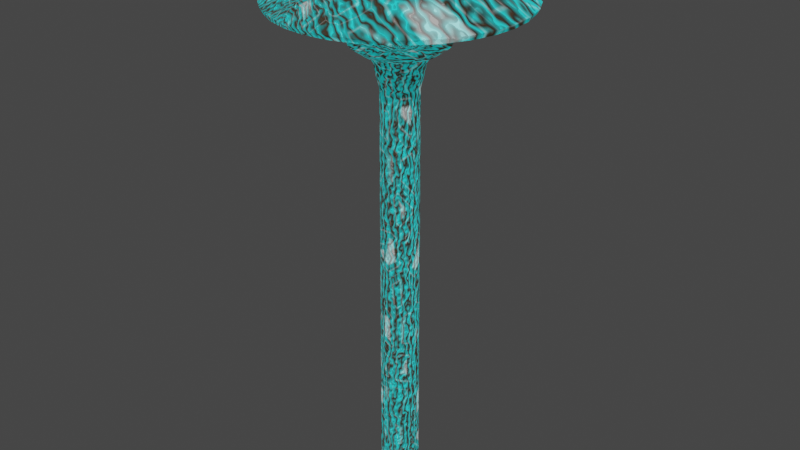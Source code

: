 # Source: MushroomLamp.blend  (saved by Blender 3.2.14; exported with 4.5.12 LTS)
import bpy
from mathutils import Matrix  # noqa: F401  (used for matrix-valued properties, if any)

bpy.ops.wm.read_factory_settings(use_empty=True)
scene = bpy.context.scene
scene.name = 'Scene'

# ---- collections
col_collection = bpy.data.collections.new('Collection'); scene.collection.children.link(col_collection)

# ---- images (referenced by path relative to the original .blend; pixels are not part of the script)
import os
ASSET_DIR = os.environ.get("B2B_ASSET_DIR", "")  # directory of the original .blend (textures are referenced by path, not embedded)
HERE = os.path.dirname(os.path.abspath(__file__))  # packed textures are extracted next to this script under _unpacked/

def load_image(name, relpath, width, height, colorspace="sRGB"):
    """Load a texture the original file referenced (path relative to the .blend, or extracted next to this script)."""
    p = next((c for c in (os.path.join(HERE, relpath), os.path.join(ASSET_DIR, relpath)) if relpath and os.path.exists(c)), "")
    if p:
        img = bpy.data.images.load(p, check_existing=True)
        img.name = name
    else:  # same state as the original file: an image datablock whose file is absent (Cycles renders it pink)
        img = bpy.data.images.new(name, width, height)
        img.source = "FILE"
        img.filepath = "//" + (relpath or name)
    img.colorspace_settings.name = colorspace
    return img
img_bottomlampmask = load_image('BottomLampMask', 'BottomLampMask.png', 1024, 1024, 'sRGB')
img_lampmask_png = load_image('LampMask.png', 'LampMask.png', 1024, 1024, 'sRGB')
img_mushlampnormal = load_image('mushLampNormal', 'mushLampNormal.png', 1024, 1024, 'sRGB')

# ---- materials (node trees are filled in below, after node groups)
mat_lampmat = bpy.data.materials.new('LampMat')

# ---- material node trees
mat_lampmat.use_nodes = True; mat_lampmat.node_tree.nodes.clear()
_N = mat_lampmat.node_tree.nodes; _L = mat_lampmat.node_tree.links
n0 = _N.new('ShaderNodeOutputMaterial'); n0.name = 'Material Output'; n0.location = (1098, 300)
n1 = _N.new('ShaderNodeTexWave'); n1.name = 'Wave Texture'; n1.location = (-357, -186)
n1.bands_direction = 'Y'
n1.inputs[1].default_value = 20.0
n1.inputs[2].default_value = 11.3
n1.inputs[4].default_value = 1.7
n1.inputs[5].default_value = 0.7846
n2 = _N.new('ShaderNodeTexCoord'); n2.name = 'Texture Coordinate'; n2.location = (-535, -198)
n3 = _N.new('ShaderNodeBump'); n3.name = 'Bump'; n3.location = (502, -172)
n3.inputs[0].default_value = 0.7583
n3.inputs[1].default_value = 7.1
n3.inputs[2].default_value = 1.0
n4 = _N.new('ShaderNodeTexCoord'); n4.name = 'Texture Coordinate.001'; n4.location = (-554, 311)
n5 = _N.new('ShaderNodeTexVoronoi'); n5.name = 'Voronoi Texture.001'; n5.location = (-130, 323)
n5.feature = 'DISTANCE_TO_EDGE'
n5.inputs[1].default_value = 0.6
n5.inputs[2].default_value = -2.0
n5.inputs[6].default_value = 0.0
n5.inputs[8].default_value = 0.5083
n6 = _N.new('ShaderNodeTexVoronoi'); n6.name = 'Voronoi Texture'; n6.location = (-324, 316)
n6.feature = 'DISTANCE_TO_EDGE'
n6.inputs[1].default_value = 0.6
n6.inputs[2].default_value = 17.1
n6.inputs[8].default_value = 0.5667
n7 = _N.new('ShaderNodeValToRGB'); n7.name = 'ColorRamp.002'; n7.location = (90, 334)
while len(n7.color_ramp.elements) > 1: n7.color_ramp.elements.remove(n7.color_ramp.elements[-1])
n7.color_ramp.elements[0].position = 0.1136; n7.color_ramp.elements[0].color = (0.0, 0.0, 0.0, 1.0)
_e = n7.color_ramp.elements.new(0.25); _e.color = (1.0, 1.0, 1.0, 1.0)
n8 = _N.new('ShaderNodeMix'); n8.name = 'Mix'; n8.location = (409, 224)
n8.data_type = 'RGBA'
n9 = _N.new('ShaderNodeMix'); n9.name = 'Mix.003'; n9.location = (169, -68)
n9.data_type = 'RGBA'
n10 = _N.new('ShaderNodeTexImage'); n10.name = 'Image Texture.001'; n10.location = (-894, -101)
n10.image = img_bottomlampmask
n11 = _N.new('ShaderNodeBsdfPrincipled'); n11.name = 'Principled BSDF'; n11.location = (808, 300)
n11.distribution = 'GGX'
n11.subsurface_method = 'RANDOM_WALK_SKIN'
n11.inputs[2].default_value = 1.0
n11.inputs[3].default_value = 1.45
n11.inputs[28].default_value = 1.9
n12 = _N.new('ShaderNodeMix'); n12.name = 'Mix.002'; n12.location = (585, 46)
n12.data_type = 'RGBA'
n12.inputs[6].default_value = (0.0, 0.0, 0.0, 1.0)
n13 = _N.new('ShaderNodeValToRGB'); n13.name = 'ColorRamp.001'; n13.location = (82, -672)
while len(n13.color_ramp.elements) > 1: n13.color_ramp.elements.remove(n13.color_ramp.elements[-1])
n13.color_ramp.elements[0].position = 0.04545; n13.color_ramp.elements[0].color = (0.0, 0.0, 0.0, 1.0)
_e = n13.color_ramp.elements.new(0.9773); _e.color = (1.0, 1.0, 1.0, 1.0)
n14 = _N.new('ShaderNodeMix'); n14.name = 'Mix.001'; n14.location = (381, -559)
n14.data_type = 'RGBA'
n14.inputs[7].default_value = (0.2371, 0.2371, 0.2371, 1.0)
n15 = _N.new('ShaderNodeValToRGB'); n15.name = 'ColorRamp'; n15.location = (-203, 45)
while len(n15.color_ramp.elements) > 1: n15.color_ramp.elements.remove(n15.color_ramp.elements[-1])
n15.color_ramp.elements[0].position = 0.0; n15.color_ramp.elements[0].color = (0.0, 0.9949, 1.0, 1.0)
_e = n15.color_ramp.elements.new(1.0); _e.color = (0.05536, 0.02872, 0.01246, 1.0)
n16 = _N.new('ShaderNodeValToRGB'); n16.name = 'ColorRamp.003'; n16.location = (50, -287)
while len(n16.color_ramp.elements) > 1: n16.color_ramp.elements.remove(n16.color_ramp.elements[-1])
n16.color_ramp.elements[0].position = 0.0; n16.color_ramp.elements[0].color = (0.05536, 0.02872, 0.01246, 1.0)
_e = n16.color_ramp.elements.new(1.0); _e.color = (0.0, 0.0, 0.0, 1.0)
n17 = _N.new('ShaderNodeTexImage'); n17.name = 'Image Texture'; n17.location = (-830, 242)
n17.image = img_lampmask_png
n18 = _N.new('ShaderNodeTexImage'); n18.name = 'Image Texture.002'; n18.location = (517, 504)
n18.image = img_mushlampnormal
_L.new(n11.outputs[0], n0.inputs[0])
_L.new(n17.outputs[0], n8.inputs[0])
_L.new(n9.outputs[2], n8.inputs[6])
_L.new(n2.outputs[2], n1.inputs[0])
_L.new(n14.outputs[2], n3.inputs[3])
_L.new(n1.outputs[0], n15.inputs[0])
_L.new(n1.outputs[0], n13.inputs[0])
_L.new(n13.outputs[0], n14.inputs[6])
_L.new(n7.outputs[0], n8.inputs[7])
_L.new(n4.outputs[2], n6.inputs[0])
_L.new(n17.outputs[0], n12.inputs[0])
_L.new(n8.outputs[2], n12.inputs[7])
_L.new(n6.outputs[0], n5.inputs[0])
_L.new(n5.outputs[0], n7.inputs[0])
_L.new(n3.outputs[0], n11.inputs[5])
_L.new(n8.outputs[2], n11.inputs[0])
_L.new(n15.outputs[0], n9.inputs[6])
_L.new(n10.outputs[0], n9.inputs[0])
_L.new(n12.outputs[2], n11.inputs[27])
_L.new(n1.outputs[0], n16.inputs[0])
_L.new(n16.outputs[0], n9.inputs[7])
n0.is_active_output = True

# ---- world
world_world = bpy.data.worlds.new('World'); scene.world = world_world
world_world.use_nodes = True; world_world.node_tree.nodes.clear()
_N = world_world.node_tree.nodes; _L = world_world.node_tree.links
n0 = _N.new('ShaderNodeOutputWorld'); n0.name = 'World Output'; n0.location = (300, 300)
n1 = _N.new('ShaderNodeBackground'); n1.name = 'Background'; n1.location = (10, 300)
n1.inputs[0].default_value = (0.05088, 0.05088, 0.05088, 1.0)
_L.new(n1.outputs[0], n0.inputs[0])
n0.is_active_output = True
world_world.color = (0.05088, 0.05088, 0.05088)
world_world.use_sun_shadow = False
world_world.sun_shadow_jitter_overblur = 0.0

# ---- meshes
me_cylinder = bpy.data.meshes.new('Cylinder')
me_cylinder.from_pydata([(1.46e-09, 0.4885, 0.05662), (0.0953, 0.4791, 0.05662), (0.1869, 0.4513, 0.05662), (0.2714, 0.4062, 0.05662), (0.3454, 0.3454, 0.05662), (0.4062, 0.2714, 0.05662), (0.4513, 0.1869, 0.05662), (0.4791, 0.0953, 0.05662), (0.4885, -2.555e-08, 0.05662), (0.4791, -0.0953, 0.05662), (0.4513, -0.1869, 0.05662), (0.4062, -0.2714, 0.05662), (0.3454, -0.3454, 0.05662), (0.2714, -0.4062, 0.05662), (0.1869, -0.4513, 0.05662), (0.0953, -0.4791, 0.05662), (-4.125e-08, -0.4885, 0.05662), (-0.0953, -0.4791, 0.05662), (-0.1869, -0.4513, 0.05662), (-0.2714, -0.4062, 0.05662), (-0.3454, -0.3454, 0.05662), (-0.4062, -0.2714, 0.05662), (-0.4513, -0.1869, 0.05662), (-0.4791, -0.0953, 0.05662), (-0.4885, 1.628e-09, 0.05662), (-0.4791, 0.0953, 0.05662), (-0.4513, 0.1869, 0.05662), (-0.4062, 0.2714, 0.05662), (-0.3454, 0.3454, 0.05662), (-0.2714, 0.4062, 0.05662), (-0.1869, 0.4513, 0.05662), (-0.0953, 0.4791, 0.05662), (0.08425, 0.4236, 11.42), (4.34e-09, 0.4319, 11.42), (0.1653, 0.399, 11.42), (0.2399, 0.3591, 11.42), (0.3054, 0.3054, 11.42), (0.3591, 0.2399, 11.42), (0.399, 0.1653, 11.42), (0.4236, 0.08425, 11.42), (0.4319, -2.1e-08, 11.42), (0.4236, -0.08425, 11.42), (0.399, -0.1653, 11.42), (0.3591, -0.2399, 11.42), (0.3054, -0.3054, 11.42), (0.2399, -0.3591, 11.42), (0.1653, -0.399, 11.42), (0.08425, -0.4236, 11.42), (-3.341e-08, -0.4319, 11.42), (-0.08425, -0.4236, 11.42), (-0.1653, -0.399, 11.42), (-0.2399, -0.3591, 11.42), (-0.3054, -0.3054, 11.42), (-0.3591, -0.2399, 11.42), (-0.399, -0.1653, 11.42), (-0.4236, -0.08425, 11.42), (-0.4319, 3.03e-09, 11.42), (-0.4236, 0.08425, 11.42), (-0.399, 0.1653, 11.42), (-0.3591, 0.2399, 11.42), (-0.3054, 0.3054, 11.42), (-0.2399, 0.3591, 11.42), (-0.1653, 0.399, 11.42), (-0.08425, 0.4236, 11.42), (0.1868, 0.9391, 12.76), (-3.231e-09, 0.9575, 12.76), (0.3664, 0.8846, 12.76), (0.532, 0.7962, 12.76), (0.6771, 0.6771, 12.76), (0.7962, 0.532, 12.76), (0.8846, 0.3664, 12.76), (0.9391, 0.1868, 12.76), (0.9575, -2.683e-08, 12.76), (0.9391, -0.1868, 12.76), (0.8846, -0.3664, 12.76), (0.7962, -0.532, 12.76), (0.6771, -0.6771, 12.76), (0.532, -0.7962, 12.76), (0.3664, -0.8846, 12.76), (0.1868, -0.9391, 12.76), (-8.694e-08, -0.9575, 12.76), (-0.1868, -0.9391, 12.76), (-0.3664, -0.8846, 12.76), (-0.532, -0.7962, 12.76), (-0.6771, -0.6771, 12.76), (-0.7962, -0.532, 12.76), (-0.8846, -0.3664, 12.76), (-0.9391, -0.1868, 12.76), (-0.9575, 2.645e-08, 12.76), (-0.9391, 0.1868, 12.76), (-0.8846, 0.3664, 12.76), (-0.7962, 0.532, 12.76), (-0.6771, 0.6771, 12.76), (-0.532, 0.7962, 12.76), (-0.3664, 0.8846, 12.76), (-0.1868, 0.9391, 12.76), (0.1736, 0.8725, 13.81), (7.839e-08, 0.8896, 13.81), (0.3404, 0.8219, 13.81), (0.4942, 0.7397, 13.81), (0.629, 0.629, 13.81), (0.7397, 0.4942, 13.81), (0.8219, 0.3404, 13.81), (0.8725, 0.1736, 13.81), (0.8896, -5.227e-08, 13.81), (0.8725, -0.1736, 13.81), (0.8219, -0.3404, 13.81), (0.7397, -0.4942, 13.81), (0.629, -0.629, 13.81), (0.4942, -0.7397, 13.81), (0.3404, -0.8219, 13.81), (0.1736, -0.8725, 13.81), (6.184e-10, -0.8896, 13.81), (-0.1736, -0.8725, 13.81), (-0.3404, -0.8219, 13.81), (-0.4942, -0.7397, 13.81), (-0.629, -0.629, 13.81), (-0.7397, -0.4942, 13.81), (-0.8219, -0.3404, 13.81), (-0.8725, -0.1736, 13.81), (-0.8896, -2.776e-09, 13.81), (-0.8725, 0.1736, 13.81), (-0.8219, 0.3404, 13.81), (-0.7397, 0.4942, 13.81), (-0.629, 0.629, 13.81), (-0.4942, 0.7397, 13.81), (-0.3404, 0.8219, 13.81), (-0.1736, 0.8725, 13.81), (0.462, 2.323, 13.12), (0.4479, 2.252, 12.26), (0.5946, 2.989, 12.43), (0.5818, 2.925, 12.31), (-9.701e-09, 2.296, 12.26), (1.842e-08, 2.368, 13.12), (-1.012e-08, 2.982, 12.31), (-3.488e-09, 3.048, 12.43), (0.9063, 2.188, 13.12), (0.8785, 2.121, 12.26), (1.166, 2.816, 12.43), (1.141, 2.755, 12.31), (1.316, 1.969, 13.12), (1.275, 1.909, 12.26), (1.693, 2.534, 12.43), (1.657, 2.479, 12.31), (1.675, 1.675, 13.12), (1.623, 1.623, 12.26), (2.155, 2.155, 12.43), (2.109, 2.109, 12.31), (1.969, 1.316, 13.12), (1.909, 1.275, 12.26), (2.534, 1.693, 12.43), (2.479, 1.657, 12.31), (2.188, 0.9063, 13.12), (2.121, 0.8785, 12.26), (2.816, 1.166, 12.43), (2.755, 1.141, 12.31), (2.323, 0.462, 13.12), (2.252, 0.4479, 12.26), (2.989, 0.5946, 12.43), (2.925, 0.5818, 12.31), (2.368, -8.316e-08, 13.12), (2.296, -7.562e-08, 12.26), (3.048, -1.017e-07, 12.43), (2.982, -9.508e-08, 12.31), (2.323, -0.462, 13.12), (2.252, -0.4479, 12.26), (2.989, -0.5946, 12.43), (2.925, -0.5818, 12.31), (2.188, -0.9063, 13.12), (2.121, -0.8785, 12.26), (2.816, -1.166, 12.43), (2.755, -1.141, 12.31), (1.969, -1.316, 13.12), (1.909, -1.275, 12.26), (2.534, -1.693, 12.43), (2.479, -1.657, 12.31), (1.675, -1.675, 13.12), (1.623, -1.623, 12.26), (2.155, -2.155, 12.43), (2.109, -2.109, 12.31), (1.316, -1.969, 13.12), (1.275, -1.909, 12.26), (1.693, -2.534, 12.43), (1.657, -2.479, 12.31), (0.9063, -2.188, 13.12), (0.8785, -2.121, 12.26), (1.166, -2.816, 12.43), (1.141, -2.755, 12.31), (0.462, -2.323, 13.12), (0.4479, -2.252, 12.26), (0.5946, -2.989, 12.43), (0.5818, -2.925, 12.31), (-1.886e-07, -2.368, 13.12), (-2.104e-07, -2.296, 12.26), (-2.701e-07, -3.048, 12.43), (-2.701e-07, -2.982, 12.31), (-0.462, -2.323, 13.12), (-0.4479, -2.252, 12.26), (-0.5946, -2.989, 12.43), (-0.5818, -2.925, 12.31), (-0.9063, -2.188, 13.12), (-0.8785, -2.121, 12.26), (-1.166, -2.816, 12.43), (-1.141, -2.755, 12.31), (-1.316, -1.969, 13.12), (-1.275, -1.909, 12.26), (-1.693, -2.534, 12.43), (-1.657, -2.479, 12.31), (-1.675, -1.675, 13.12), (-1.623, -1.623, 12.26), (-2.155, -2.155, 12.43), (-2.109, -2.109, 12.31), (-1.969, -1.316, 13.12), (-1.909, -1.275, 12.26), (-2.534, -1.693, 12.43), (-2.479, -1.657, 12.31), (-2.188, -0.9063, 13.12), (-2.121, -0.8785, 12.26), (-2.816, -1.166, 12.43), (-2.755, -1.141, 12.31), (-2.323, -0.462, 13.12), (-2.252, -0.4479, 12.26), (-2.989, -0.5946, 12.43), (-2.925, -0.5818, 12.31), (-2.368, 4.861e-08, 13.12), (-2.296, 5.211e-08, 12.26), (-3.048, 6.539e-08, 12.43), (-2.982, 6.937e-08, 12.31), (-2.323, 0.462, 13.12), (-2.252, 0.4479, 12.26), (-2.989, 0.5946, 12.43), (-2.925, 0.5818, 12.31), (-2.188, 0.9063, 13.12), (-2.121, 0.8785, 12.26), (-2.816, 1.166, 12.43), (-2.755, 1.141, 12.31), (-1.969, 1.316, 13.12), (-1.909, 1.275, 12.26), (-2.534, 1.693, 12.43), (-2.479, 1.657, 12.31), (-1.675, 1.675, 13.12), (-1.623, 1.623, 12.26), (-2.155, 2.155, 12.43), (-2.109, 2.109, 12.31), (-1.316, 1.969, 13.12), (-1.275, 1.909, 12.26), (-1.693, 2.534, 12.43), (-1.657, 2.479, 12.31), (-0.9063, 2.188, 13.12), (-0.8785, 2.121, 12.26), (-1.166, 2.816, 12.43), (-1.141, 2.755, 12.31), (-0.462, 2.323, 13.12), (-0.4479, 2.252, 12.26), (-0.5946, 2.989, 12.43), (-0.5818, 2.925, 12.31), (0.1772, 0.8907, 11.47), (0.1692, 0.8505, 11.22), (0.2277, 1.145, 11.43), (7.674e-10, 0.8672, 11.22), (6.971e-09, 0.9081, 11.47), (5.53e-09, 1.167, 11.43), (0.3475, 0.839, 11.47), (0.3319, 0.8012, 11.22), (0.4467, 1.078, 11.43), (0.5045, 0.7551, 11.47), (0.4818, 0.7211, 11.22), (0.6485, 0.9706, 11.43), (0.6421, 0.6421, 11.47), (0.6132, 0.6132, 11.22), (0.8254, 0.8254, 11.43), (0.7551, 0.5045, 11.47), (0.7211, 0.4818, 11.22), (0.9706, 0.6485, 11.43), (0.839, 0.3475, 11.47), (0.8012, 0.3319, 11.22), (1.078, 0.4467, 11.43), (0.8907, 0.1772, 11.47), (0.8505, 0.1692, 11.22), (1.145, 0.2277, 11.43), (0.9081, -3.893e-08, 11.47), (0.8672, -3.935e-08, 11.22), (1.167, -5.09e-08, 11.43), (0.8907, -0.1772, 11.47), (0.8505, -0.1692, 11.22), (1.145, -0.2277, 11.43), (0.839, -0.3475, 11.47), (0.8012, -0.3319, 11.22), (1.078, -0.4467, 11.43), (0.7551, -0.5045, 11.47), (0.7211, -0.4818, 11.22), (0.9706, -0.6485, 11.43), (0.6421, -0.6421, 11.47), (0.6132, -0.6132, 11.22), (0.8254, -0.8254, 11.43), (0.5045, -0.7551, 11.47), (0.4818, -0.7211, 11.22), (0.6485, -0.9706, 11.43), (0.3475, -0.839, 11.47), (0.3319, -0.8012, 11.22), (0.4467, -1.078, 11.43), (0.1772, -0.8907, 11.47), (0.1692, -0.8505, 11.22), (0.2277, -1.145, 11.43), (-7.242e-08, -0.9081, 11.47), (-7.505e-08, -0.8672, 11.22), (-9.641e-08, -1.167, 11.43), (-0.1772, -0.8907, 11.47), (-0.1692, -0.8505, 11.22), (-0.2277, -1.145, 11.43), (-0.3475, -0.839, 11.47), (-0.3319, -0.8012, 11.22), (-0.4467, -1.078, 11.43), (-0.5045, -0.7551, 11.47), (-0.4818, -0.7211, 11.22), (-0.6485, -0.9706, 11.43), (-0.6421, -0.6421, 11.47), (-0.6132, -0.6132, 11.22), (-0.8254, -0.8254, 11.43), (-0.7551, -0.5045, 11.47), (-0.7211, -0.4818, 11.22), (-0.9706, -0.6485, 11.43), (-0.839, -0.3475, 11.47), (-0.8012, -0.3319, 11.22), (-1.078, -0.4467, 11.43), (-0.8907, -0.1772, 11.47), (-0.8505, -0.1692, 11.22), (-1.145, -0.2277, 11.43), (-0.9081, 1.16e-08, 11.47), (-0.8672, 8.901e-09, 11.22), (-1.167, 1.378e-08, 11.43), (-0.8907, 0.1772, 11.47), (-0.8505, 0.1692, 11.22), (-1.145, 0.2277, 11.43), (-0.839, 0.3475, 11.47), (-0.8012, 0.3319, 11.22), (-1.078, 0.4467, 11.43), (-0.7551, 0.5045, 11.47), (-0.7211, 0.4818, 11.22), (-0.9706, 0.6485, 11.43), (-0.6421, 0.6421, 11.47), (-0.6132, 0.6132, 11.22), (-0.8254, 0.8254, 11.43), (-0.5045, 0.7551, 11.47), (-0.4818, 0.7211, 11.22), (-0.6485, 0.9706, 11.43), (-0.3475, 0.839, 11.47), (-0.3319, 0.8012, 11.22), (-0.4467, 1.078, 11.43), (-0.1772, 0.8907, 11.47), (-0.1692, 0.8505, 11.22), (-0.2277, 1.145, 11.43), (1.238e-09, 0.4642, 10.38), (-9.378e-10, 0.7275, 11.19), (-9.206e-10, 0.5399, 10.68), (-1.283e-09, 0.5974, 10.98), (0.1419, 0.7136, 11.19), (0.09056, 0.4553, 10.38), (0.1166, 0.5859, 10.98), (0.1053, 0.5295, 10.68), (0.2784, 0.6722, 11.19), (0.1776, 0.4289, 10.38), (0.2286, 0.552, 10.98), (0.2066, 0.4988, 10.68), (0.4042, 0.6049, 11.19), (0.2579, 0.386, 10.38), (0.3319, 0.4967, 10.98), (0.2999, 0.4489, 10.68), (0.5144, 0.5144, 11.19), (0.3282, 0.3282, 10.38), (0.4224, 0.4224, 10.98), (0.3817, 0.3817, 10.68), (0.6049, 0.4042, 11.19), (0.386, 0.2579, 10.38), (0.4967, 0.3319, 10.98), (0.4489, 0.2999, 10.68), (0.6722, 0.2784, 11.19), (0.4289, 0.1776, 10.38), (0.552, 0.2286, 10.98), (0.4988, 0.2066, 10.68), (0.7136, 0.1419, 11.19), (0.4553, 0.09056, 10.38), (0.5859, 0.1166, 10.98), (0.5295, 0.1053, 10.68), (0.7275, -3.323e-08, 11.19), (0.4642, -2.435e-08, 10.38), (0.5974, -2.848e-08, 10.98), (0.5399, -2.691e-08, 10.68), (0.7136, -0.1419, 11.19), (0.4553, -0.09056, 10.38), (0.5859, -0.1166, 10.98), (0.5295, -0.1053, 10.68), (0.6722, -0.2784, 11.19), (0.4289, -0.1776, 10.38), (0.552, -0.2286, 10.98), (0.4988, -0.2066, 10.68), (0.6049, -0.4042, 11.19), (0.386, -0.2579, 10.38), (0.4967, -0.3319, 10.98), (0.4489, -0.2999, 10.68), (0.5144, -0.5144, 11.19), (0.3282, -0.3282, 10.38), (0.4224, -0.4224, 10.98), (0.3817, -0.3817, 10.68), (0.4042, -0.6049, 11.19), (0.2579, -0.386, 10.38), (0.3319, -0.4967, 10.98), (0.2999, -0.4489, 10.68), (0.2784, -0.6722, 11.19), (0.1776, -0.4289, 10.38), (0.2286, -0.552, 10.98), (0.2066, -0.4988, 10.68), (0.1419, -0.7136, 11.19), (0.09056, -0.4553, 10.38), (0.1166, -0.5859, 10.98), (0.1053, -0.5295, 10.68), (-6.454e-08, -0.7275, 11.19), (-3.934e-08, -0.4642, 10.38), (-5.359e-08, -0.5974, 10.98), (-4.815e-08, -0.5399, 10.68), (-0.1419, -0.7136, 11.19), (-0.09056, -0.4553, 10.38), (-0.1166, -0.5859, 10.98), (-0.1053, -0.5295, 10.68), (-0.2784, -0.6722, 11.19), (-0.1776, -0.4289, 10.38), (-0.2286, -0.552, 10.98), (-0.2066, -0.4988, 10.68), (-0.4042, -0.6049, 11.19), (-0.2579, -0.386, 10.38), (-0.3319, -0.4967, 10.98), (-0.2999, -0.4489, 10.68), (-0.5144, -0.5144, 11.19), (-0.3282, -0.3282, 10.38), (-0.4224, -0.4224, 10.98), (-0.3817, -0.3817, 10.68), (-0.6049, -0.4042, 11.19), (-0.386, -0.2579, 10.38), (-0.4967, -0.3319, 10.98), (-0.4489, -0.2999, 10.68), (-0.6722, -0.2784, 11.19), (-0.4289, -0.1776, 10.38), (-0.552, -0.2286, 10.98), (-0.4988, -0.2066, 10.68), (-0.7136, -0.1419, 11.19), (-0.4553, -0.09056, 10.38), (-0.5859, -0.1166, 10.98), (-0.5295, -0.1053, 10.68), (-0.7275, 7.248e-09, 11.19), (-0.4642, 1.477e-09, 10.38), (-0.5974, 4.74e-09, 10.98), (-0.5399, 3.17e-09, 10.68), (-0.7136, 0.1419, 11.19), (-0.4553, 0.09056, 10.38), (-0.5859, 0.1166, 10.98), (-0.5295, 0.1053, 10.68), (-0.6722, 0.2784, 11.19), (-0.4289, 0.1776, 10.38), (-0.552, 0.2286, 10.98), (-0.4988, 0.2066, 10.68), (-0.6049, 0.4042, 11.19), (-0.386, 0.2579, 10.38), (-0.4967, 0.3319, 10.98), (-0.4489, 0.2999, 10.68), (-0.5144, 0.5144, 11.19), (-0.3282, 0.3282, 10.38), (-0.4224, 0.4224, 10.98), (-0.3817, 0.3817, 10.68), (-0.4042, 0.6049, 11.19), (-0.2579, 0.386, 10.38), (-0.3319, 0.4967, 10.98), (-0.2999, 0.4489, 10.68), (-0.2784, 0.6722, 11.19), (-0.1776, 0.4289, 10.38), (-0.2286, 0.552, 10.98), (-0.2066, 0.4988, 10.68), (-0.1419, 0.7136, 11.19), (-0.09056, 0.4553, 10.38), (-0.1166, 0.5859, 10.98), (-0.1053, 0.5295, 10.68)], [], [(31, 477, 352, 0), (360, 356, 257, 263), (364, 360, 263, 266), (368, 364, 266, 269), (372, 368, 269, 272), (376, 372, 272, 275), (380, 376, 275, 278), (384, 380, 278, 281), (388, 384, 281, 284), (392, 388, 284, 287), (396, 392, 287, 290), (400, 396, 290, 293), (404, 400, 293, 296), (408, 404, 296, 299), (412, 408, 299, 302), (416, 412, 302, 305), (420, 416, 305, 308), (424, 420, 308, 311), (428, 424, 311, 314), (432, 428, 314, 317), (436, 432, 317, 320), (440, 436, 320, 323), (444, 440, 323, 326), (448, 444, 326, 329), (452, 448, 329, 332), (456, 452, 332, 335), (460, 456, 335, 338), (464, 460, 338, 341), (468, 464, 341, 344), (472, 468, 344, 347), (5, 373, 377, 6), (476, 472, 347, 350), (353, 476, 350, 259), (334, 331, 57, 58), (307, 304, 48, 49), (280, 277, 39, 40), (346, 343, 61, 62), (319, 316, 52, 53), (292, 289, 43, 44), (265, 262, 34, 35), (331, 328, 56, 57), (304, 301, 47, 48), (277, 274, 38, 39), (343, 340, 60, 61), (316, 313, 51, 52), (289, 286, 42, 43), (262, 256, 32, 34), (8, 385, 389, 9), (21, 437, 441, 22), (7, 381, 385, 8), (20, 433, 437, 21), (3, 365, 369, 4), (6, 377, 381, 7), (19, 429, 433, 20), (4, 369, 373, 5), (18, 425, 429, 19), (268, 265, 35, 36), (17, 421, 425, 18), (30, 473, 477, 31), (1, 357, 361, 2), (298, 295, 45, 46), (325, 322, 54, 55), (349, 346, 62, 63), (286, 283, 41, 42), (310, 307, 49, 50), (340, 337, 59, 60), (271, 268, 36, 37), (301, 298, 46, 47), (328, 325, 55, 56), (256, 260, 33, 32), (260, 349, 63, 33), (11, 397, 401, 12), (313, 310, 50, 51), (29, 469, 473, 30), (274, 271, 37, 38), (16, 417, 421, 17), (25, 453, 457, 26), (57, 56, 88, 89), (43, 42, 74, 75), (56, 55, 87, 88), (42, 41, 73, 74), (55, 54, 86, 87), (41, 40, 72, 73), (54, 53, 85, 86), (40, 39, 71, 72), (53, 52, 84, 85), (39, 38, 70, 71), (52, 51, 83, 84), (38, 37, 69, 70), (51, 50, 82, 83), (33, 63, 95, 65), (37, 36, 68, 69), (322, 319, 53, 54), (283, 280, 40, 41), (22, 441, 445, 23), (9, 389, 393, 10), (23, 445, 449, 24), (10, 393, 397, 11), (24, 449, 453, 25), (12, 401, 405, 13), (26, 457, 461, 27), (295, 292, 44, 45), (337, 334, 58, 59), (13, 405, 409, 14), (27, 461, 465, 28), (14, 409, 413, 15), (2, 361, 365, 3), (28, 465, 469, 29), (15, 413, 417, 16), (240, 236, 123, 124), (133, 252, 127, 97), (184, 180, 109, 110), (236, 232, 122, 123), (180, 176, 108, 109), (232, 228, 121, 122), (176, 172, 107, 108), (228, 224, 120, 121), (172, 168, 106, 107), (224, 220, 119, 120), (168, 164, 105, 106), (220, 216, 118, 119), (164, 160, 104, 105), (216, 212, 117, 118), (160, 156, 103, 104), (44, 43, 75, 76), (58, 57, 89, 90), (45, 44, 76, 77), (59, 58, 90, 91), (46, 45, 77, 78), (32, 33, 65, 64), (60, 59, 91, 92), (47, 46, 78, 79), (34, 32, 64, 66), (61, 60, 92, 93), (48, 47, 79, 80), (35, 34, 66, 67), (62, 61, 93, 94), (49, 48, 80, 81), (36, 35, 67, 68), (63, 62, 94, 95), (50, 49, 81, 82), (252, 248, 126, 127), (144, 140, 99, 100), (196, 192, 112, 113), (94, 93, 245, 249), (64, 65, 132, 129), (80, 79, 189, 193), (93, 92, 241, 245), (66, 64, 129, 137), (79, 78, 185, 189), (92, 91, 237, 241), (78, 77, 181, 185), (91, 90, 233, 237), (77, 76, 177, 181), (90, 89, 229, 233), (76, 75, 173, 177), (188, 184, 110, 111), (136, 128, 96, 98), (244, 240, 124, 125), (192, 188, 111, 112), (140, 136, 98, 99), (248, 244, 125, 126), (200, 196, 113, 114), (148, 144, 100, 101), (204, 200, 114, 115), (152, 148, 101, 102), (67, 66, 137, 141), (208, 204, 115, 116), (156, 152, 102, 103), (212, 208, 116, 117), (72, 71, 157, 161), (86, 85, 213, 217), (81, 80, 193, 197), (68, 67, 141, 145), (95, 94, 249, 253), (82, 81, 197, 201), (69, 68, 145, 149), (65, 95, 253, 132), (83, 82, 201, 205), (70, 69, 149, 153), (84, 83, 205, 209), (71, 70, 153, 157), (85, 84, 209, 213), (73, 72, 161, 165), (87, 86, 217, 221), (74, 73, 165, 169), (88, 87, 221, 225), (75, 74, 169, 173), (89, 88, 225, 229), (129, 132, 134, 131), (131, 134, 135, 130), (130, 135, 133, 128), (137, 129, 131, 139), (139, 131, 130, 138), (138, 130, 128, 136), (141, 137, 139, 143), (143, 139, 138, 142), (142, 138, 136, 140), (145, 141, 143, 147), (147, 143, 142, 146), (146, 142, 140, 144), (149, 145, 147, 151), (151, 147, 146, 150), (150, 146, 144, 148), (153, 149, 151, 155), (155, 151, 150, 154), (154, 150, 148, 152), (157, 153, 155, 159), (159, 155, 154, 158), (158, 154, 152, 156), (161, 157, 159, 163), (163, 159, 158, 162), (162, 158, 156, 160), (165, 161, 163, 167), (167, 163, 162, 166), (166, 162, 160, 164), (169, 165, 167, 171), (171, 167, 166, 170), (170, 166, 164, 168), (173, 169, 171, 175), (175, 171, 170, 174), (174, 170, 168, 172), (177, 173, 175, 179), (179, 175, 174, 178), (178, 174, 172, 176), (181, 177, 179, 183), (183, 179, 178, 182), (182, 178, 176, 180), (185, 181, 183, 187), (187, 183, 182, 186), (186, 182, 180, 184), (189, 185, 187, 191), (191, 187, 186, 190), (190, 186, 184, 188), (193, 189, 191, 195), (195, 191, 190, 194), (194, 190, 188, 192), (197, 193, 195, 199), (199, 195, 194, 198), (198, 194, 192, 196), (201, 197, 199, 203), (203, 199, 198, 202), (202, 198, 196, 200), (205, 201, 203, 207), (207, 203, 202, 206), (206, 202, 200, 204), (209, 205, 207, 211), (211, 207, 206, 210), (210, 206, 204, 208), (213, 209, 211, 215), (215, 211, 210, 214), (214, 210, 208, 212), (217, 213, 215, 219), (219, 215, 214, 218), (218, 214, 212, 216), (221, 217, 219, 223), (223, 219, 218, 222), (222, 218, 216, 220), (225, 221, 223, 227), (227, 223, 222, 226), (226, 222, 220, 224), (229, 225, 227, 231), (231, 227, 226, 230), (230, 226, 224, 228), (233, 229, 231, 235), (235, 231, 230, 234), (234, 230, 228, 232), (237, 233, 235, 239), (239, 235, 234, 238), (238, 234, 232, 236), (241, 237, 239, 243), (243, 239, 238, 242), (242, 238, 236, 240), (245, 241, 243, 247), (247, 243, 242, 246), (246, 242, 240, 244), (249, 245, 247, 251), (251, 247, 246, 250), (250, 246, 244, 248), (253, 249, 251, 255), (255, 251, 250, 254), (254, 250, 248, 252), (132, 253, 255, 134), (134, 255, 254, 135), (135, 254, 252, 133), (128, 133, 97, 96), (257, 259, 261, 258), (258, 261, 260, 256), (263, 257, 258, 264), (264, 258, 256, 262), (266, 263, 264, 267), (267, 264, 262, 265), (269, 266, 267, 270), (270, 267, 265, 268), (272, 269, 270, 273), (273, 270, 268, 271), (275, 272, 273, 276), (276, 273, 271, 274), (278, 275, 276, 279), (279, 276, 274, 277), (281, 278, 279, 282), (282, 279, 277, 280), (284, 281, 282, 285), (285, 282, 280, 283), (287, 284, 285, 288), (288, 285, 283, 286), (290, 287, 288, 291), (291, 288, 286, 289), (293, 290, 291, 294), (294, 291, 289, 292), (296, 293, 294, 297), (297, 294, 292, 295), (299, 296, 297, 300), (300, 297, 295, 298), (302, 299, 300, 303), (303, 300, 298, 301), (305, 302, 303, 306), (306, 303, 301, 304), (308, 305, 306, 309), (309, 306, 304, 307), (311, 308, 309, 312), (312, 309, 307, 310), (314, 311, 312, 315), (315, 312, 310, 313), (317, 314, 315, 318), (318, 315, 313, 316), (320, 317, 318, 321), (321, 318, 316, 319), (323, 320, 321, 324), (324, 321, 319, 322), (326, 323, 324, 327), (327, 324, 322, 325), (329, 326, 327, 330), (330, 327, 325, 328), (332, 329, 330, 333), (333, 330, 328, 331), (335, 332, 333, 336), (336, 333, 331, 334), (338, 335, 336, 339), (339, 336, 334, 337), (341, 338, 339, 342), (342, 339, 337, 340), (344, 341, 342, 345), (345, 342, 340, 343), (347, 344, 345, 348), (348, 345, 343, 346), (350, 347, 348, 351), (351, 348, 346, 349), (259, 350, 351, 261), (261, 351, 349, 260), (0, 352, 357, 1), (357, 352, 354, 359), (359, 354, 355, 358), (358, 355, 353, 356), (361, 357, 359, 363), (363, 359, 358, 362), (362, 358, 356, 360), (365, 361, 363, 367), (367, 363, 362, 366), (366, 362, 360, 364), (369, 365, 367, 371), (371, 367, 366, 370), (370, 366, 364, 368), (373, 369, 371, 375), (375, 371, 370, 374), (374, 370, 368, 372), (377, 373, 375, 379), (379, 375, 374, 378), (378, 374, 372, 376), (381, 377, 379, 383), (383, 379, 378, 382), (382, 378, 376, 380), (385, 381, 383, 387), (387, 383, 382, 386), (386, 382, 380, 384), (389, 385, 387, 391), (391, 387, 386, 390), (390, 386, 384, 388), (393, 389, 391, 395), (395, 391, 390, 394), (394, 390, 388, 392), (397, 393, 395, 399), (399, 395, 394, 398), (398, 394, 392, 396), (401, 397, 399, 403), (403, 399, 398, 402), (402, 398, 396, 400), (405, 401, 403, 407), (407, 403, 402, 406), (406, 402, 400, 404), (409, 405, 407, 411), (411, 407, 406, 410), (410, 406, 404, 408), (413, 409, 411, 415), (415, 411, 410, 414), (414, 410, 408, 412), (417, 413, 415, 419), (419, 415, 414, 418), (418, 414, 412, 416), (421, 417, 419, 423), (423, 419, 418, 422), (422, 418, 416, 420), (425, 421, 423, 427), (427, 423, 422, 426), (426, 422, 420, 424), (429, 425, 427, 431), (431, 427, 426, 430), (430, 426, 424, 428), (433, 429, 431, 435), (435, 431, 430, 434), (434, 430, 428, 432), (437, 433, 435, 439), (439, 435, 434, 438), (438, 434, 432, 436), (441, 437, 439, 443), (443, 439, 438, 442), (442, 438, 436, 440), (445, 441, 443, 447), (447, 443, 442, 446), (446, 442, 440, 444), (449, 445, 447, 451), (451, 447, 446, 450), (450, 446, 444, 448), (453, 449, 451, 455), (455, 451, 450, 454), (454, 450, 448, 452), (457, 453, 455, 459), (459, 455, 454, 458), (458, 454, 452, 456), (461, 457, 459, 463), (463, 459, 458, 462), (462, 458, 456, 460), (465, 461, 463, 467), (467, 463, 462, 466), (466, 462, 460, 464), (469, 465, 467, 471), (471, 467, 466, 470), (470, 466, 464, 468), (473, 469, 471, 475), (475, 471, 470, 474), (474, 470, 468, 472), (477, 473, 475, 479), (479, 475, 474, 478), (478, 474, 472, 476), (352, 477, 479, 354), (354, 479, 478, 355), (355, 478, 476, 353), (356, 353, 259, 257), (120, 119, 122, 121), (119, 118, 123, 122), (118, 117, 124, 123), (117, 116, 125, 124), (116, 115, 126, 125), (115, 114, 127, 126), (114, 113, 97, 127), (113, 112, 96, 97), (112, 111, 98, 96), (111, 110, 99, 98), (110, 109, 100, 99), (109, 108, 101, 100), (108, 107, 102, 101), (107, 106, 103, 102), (106, 105, 104, 103)])
_uv = me_cylinder.uv_layers.new(name='UVMap')
_uv.uv.foreach_set('vector', [0.9994, 0.1975, 0.4404, 0.1953, 0.4404, 0.1852, 0.9994, 0.188, 0.3588, 0.1635, 0.3586, 0.1741, 0.3539, 0.174, 0.3541, 0.1634, 0.359, 0.1529, 0.3588, 0.1635, 0.3541, 0.1634, 0.3543, 0.1528, 0.3593, 0.1423, 0.359, 0.1529, 0.3543, 0.1528, 0.3546, 0.1422, 0.3596, 0.1317, 0.3593, 0.1423, 0.3546, 0.1422, 0.3549, 0.1316, 0.36, 0.1211, 0.3596, 0.1317, 0.3549, 0.1316, 0.3552, 0.1209, 0.3605, 0.1104, 0.36, 0.1211, 0.3552, 0.1209, 0.3557, 0.1101, 0.3611, 0.09959, 0.3605, 0.1104, 0.3557, 0.1101, 0.3562, 0.0993, 0.3618, 0.08876, 0.3611, 0.09959, 0.3562, 0.0993, 0.3569, 0.0884, 0.3627, 0.07786, 0.3618, 0.08876, 0.3569, 0.0884, 0.3578, 0.07742, 0.3638, 0.06692, 0.3627, 0.07786, 0.3578, 0.07742, 0.3588, 0.06638, 0.3651, 0.05594, 0.3638, 0.06692, 0.3588, 0.06638, 0.3602, 0.05527, 0.3667, 0.04495, 0.3651, 0.05594, 0.3602, 0.05527, 0.3618, 0.04414, 0.3687, 0.03398, 0.3667, 0.04495, 0.3618, 0.04414, 0.3638, 0.033, 0.3711, 0.02308, 0.3687, 0.03398, 0.3638, 0.033, 0.3662, 0.0219, 0.3739, 0.01233, 0.3711, 0.02308, 0.3662, 0.0219, 0.3691, 0.01091, 0.3773, 0.001845, 0.3739, 0.01233, 0.3691, 0.01091, 0.3726, 0.000124, 0.3695, 0.3405, 0.373, 0.3518, 0.368, 0.3536, 0.3643, 0.3419, 0.3667, 0.3289, 0.3695, 0.3405, 0.3643, 0.3419, 0.3614, 0.3301, 0.3644, 0.3173, 0.3667, 0.3289, 0.3614, 0.3301, 0.3592, 0.3182, 0.3626, 0.3057, 0.3644, 0.3173, 0.3592, 0.3182, 0.3574, 0.3064, 0.3613, 0.2942, 0.3626, 0.3057, 0.3574, 0.3064, 0.3561, 0.2947, 0.3603, 0.2828, 0.3613, 0.2942, 0.3561, 0.2947, 0.3551, 0.2831, 0.3595, 0.2714, 0.3603, 0.2828, 0.3551, 0.2831, 0.3545, 0.2717, 0.359, 0.2602, 0.3595, 0.2714, 0.3545, 0.2717, 0.354, 0.2604, 0.3586, 0.2492, 0.359, 0.2602, 0.354, 0.2604, 0.3537, 0.2493, 0.3584, 0.2382, 0.3586, 0.2492, 0.3537, 0.2493, 0.3535, 0.2383, 0.3583, 0.2273, 0.3584, 0.2382, 0.3535, 0.2383, 0.3535, 0.2274, 0.3583, 0.2166, 0.3583, 0.2273, 0.3535, 0.2274, 0.3535, 0.2165, 0.3583, 0.2059, 0.3583, 0.2166, 0.3535, 0.2165, 0.3535, 0.2058, 0.9994, 0.1401, 0.4412, 0.135, 0.4415, 0.1251, 0.9994, 0.1306, 0.3584, 0.1952, 0.3583, 0.2059, 0.3535, 0.2058, 0.3536, 0.1952, 0.3585, 0.1846, 0.3584, 0.1952, 0.3536, 0.1952, 0.3538, 0.1846, 0.7603, 0.4419, 0.7755, 0.4401, 0.7774, 0.4809, 0.762, 0.4826, 0.4019, 0.415, 0.4199, 0.414, 0.4198, 0.4549, 0.4056, 0.4534, 0.5491, 0.4348, 0.5644, 0.4374, 0.5599, 0.4785, 0.5442, 0.4761, 0.7, 0.4464, 0.7151, 0.4457, 0.7155, 0.4864, 0.7, 0.487, 0.8368, 0.4329, 0.8523, 0.4316, 0.8531, 0.4708, 0.8383, 0.4728, 0.4864, 0.4225, 0.5024, 0.4256, 0.497, 0.4676, 0.4813, 0.4647, 0.6249, 0.4448, 0.64, 0.4458, 0.6379, 0.4865, 0.6223, 0.4855, 0.7755, 0.4401, 0.7907, 0.4383, 0.7927, 0.479, 0.7774, 0.4809, 0.4199, 0.414, 0.437, 0.4149, 0.4347, 0.4568, 0.4198, 0.4549, 0.5644, 0.4374, 0.5796, 0.4398, 0.5755, 0.4807, 0.5599, 0.4785, 0.7151, 0.4457, 0.7301, 0.4447, 0.731, 0.4854, 0.7155, 0.4864, 0.8523, 0.4316, 0.8678, 0.431, 0.8675, 0.4689, 0.8531, 0.4708, 0.5024, 0.4256, 0.5181, 0.4288, 0.5127, 0.4706, 0.497, 0.4676, 0.64, 0.4458, 0.655, 0.4465, 0.6534, 0.4871, 0.6379, 0.4865, 0.9995, 0.1115, 0.4424, 0.1052, 0.443, 0.09532, 0.9995, 0.1019, 0.9997, 0.2931, 0.4447, 0.2949, 0.4439, 0.2852, 0.9996, 0.2836, 0.9994, 0.121, 0.442, 0.1151, 0.4424, 0.1052, 0.9995, 0.1115, 0.9997, 0.3027, 0.4455, 0.3045, 0.4447, 0.2949, 0.9997, 0.2931, 0.9994, 0.1593, 0.4407, 0.1551, 0.4409, 0.1451, 0.9994, 0.1497, 0.9994, 0.1306, 0.4415, 0.1251, 0.442, 0.1151, 0.9994, 0.121, 0.9998, 0.3122, 0.4465, 0.314, 0.4455, 0.3045, 0.9997, 0.3027, 0.9994, 0.1497, 0.4409, 0.1451, 0.4412, 0.135, 0.9994, 0.1401, 0.9998, 0.3218, 0.4474, 0.3233, 0.4465, 0.314, 0.9998, 0.3122, 0.6099, 0.4435, 0.6249, 0.4448, 0.6223, 0.4855, 0.6067, 0.4843, 0.9999, 0.3314, 0.4484, 0.3323, 0.4474, 0.3233, 0.9998, 0.3218, 0.9994, 0.2071, 0.4405, 0.2054, 0.4404, 0.1953, 0.9994, 0.1975, 0.9994, 0.1784, 0.4404, 0.1752, 0.4405, 0.1651, 0.9994, 0.1688, 0.4538, 0.4168, 0.4702, 0.4195, 0.4656, 0.4618, 0.45, 0.4592, 0.806, 0.4364, 0.8214, 0.4346, 0.8232, 0.4749, 0.808, 0.477, 0.685, 0.4467, 0.7, 0.4464, 0.7, 0.487, 0.6845, 0.4874, 0.5181, 0.4288, 0.5337, 0.4319, 0.5285, 0.4734, 0.5127, 0.4706, 0.8832, 0.4313, 0.8986, 0.4334, 0.8948, 0.4659, 0.8815, 0.4672, 0.7301, 0.4447, 0.7452, 0.4434, 0.7465, 0.4841, 0.731, 0.4854, 0.5948, 0.4418, 0.6099, 0.4435, 0.6067, 0.4843, 0.5911, 0.4826, 0.437, 0.4149, 0.4538, 0.4168, 0.45, 0.4592, 0.4347, 0.4568, 0.7907, 0.4383, 0.806, 0.4364, 0.808, 0.477, 0.7927, 0.479, 0.655, 0.4465, 0.67, 0.4468, 0.669, 0.4874, 0.6534, 0.4871, 0.67, 0.4468, 0.685, 0.4467, 0.6845, 0.4874, 0.669, 0.4874, 0.9996, 0.08281, 0.4442, 0.07575, 0.4449, 0.06607, 0.9996, 0.07327, 0.8678, 0.431, 0.8832, 0.4313, 0.8815, 0.4672, 0.8675, 0.4689, 0.9994, 0.2167, 0.4407, 0.2154, 0.4405, 0.2054, 0.9994, 0.2071, 0.5796, 0.4398, 0.5948, 0.4418, 0.5911, 0.4826, 0.5755, 0.4807, 0.9998, 0.03512, 0.4482, 0.02855, 0.449, 0.0196, 0.9999, 0.02559, 0.9995, 0.2549, 0.442, 0.2555, 0.4416, 0.2455, 0.9995, 0.2453, 0.7774, 0.4809, 0.7927, 0.479, 0.8424, 0.9722, 0.8208, 0.976, 0.497, 0.4676, 0.5127, 0.4706, 0.4494, 0.9668, 0.4278, 0.9618, 0.7927, 0.479, 0.808, 0.477, 0.8639, 0.9678, 0.8424, 0.9722, 0.5127, 0.4706, 0.5285, 0.4734, 0.4712, 0.9713, 0.4494, 0.9668, 0.808, 0.477, 0.8232, 0.4749, 0.8854, 0.963, 0.8639, 0.9678, 0.5285, 0.4734, 0.5442, 0.4761, 0.493, 0.9753, 0.4712, 0.9713, 0.8232, 0.4749, 0.8383, 0.4728, 0.9068, 0.9577, 0.8854, 0.963, 0.5442, 0.4761, 0.5599, 0.4785, 0.5148, 0.9787, 0.493, 0.9753, 0.8383, 0.4728, 0.8531, 0.4708, 0.9281, 0.9518, 0.9068, 0.9577, 0.5599, 0.4785, 0.5755, 0.4807, 0.5367, 0.9817, 0.5148, 0.9787, 0.8531, 0.4708, 0.8675, 0.4689, 0.9494, 0.9455, 0.9281, 0.9518, 0.5755, 0.4807, 0.5911, 0.4826, 0.5586, 0.9842, 0.5367, 0.9817, 0.8675, 0.4689, 0.8815, 0.4672, 0.9706, 0.9387, 0.9494, 0.9455, 0.669, 0.4874, 0.6845, 0.4874, 0.6901, 0.9889, 0.6682, 0.9893, 0.5911, 0.4826, 0.6067, 0.4843, 0.5805, 0.9862, 0.5586, 0.9842, 0.8214, 0.4346, 0.8368, 0.4329, 0.8383, 0.4728, 0.8232, 0.4749, 0.5337, 0.4319, 0.5491, 0.4348, 0.5442, 0.4761, 0.5285, 0.4734, 0.9996, 0.2836, 0.4439, 0.2852, 0.4432, 0.2754, 0.9996, 0.274, 0.9995, 0.1019, 0.443, 0.09532, 0.4436, 0.0855, 0.9995, 0.09236, 0.9996, 0.274, 0.4432, 0.2754, 0.4426, 0.2655, 0.9995, 0.2645, 0.9995, 0.09236, 0.4436, 0.0855, 0.4442, 0.07575, 0.9996, 0.08281, 0.9995, 0.2645, 0.4426, 0.2655, 0.442, 0.2555, 0.9995, 0.2549, 0.9996, 0.07327, 0.4449, 0.06607, 0.4457, 0.0565, 0.9997, 0.06373, 0.9995, 0.2453, 0.4416, 0.2455, 0.4412, 0.2355, 0.9994, 0.2358, 0.4702, 0.4195, 0.4864, 0.4225, 0.4813, 0.4647, 0.4656, 0.4618, 0.7452, 0.4434, 0.7603, 0.4419, 0.762, 0.4826, 0.7465, 0.4841, 0.9997, 0.06373, 0.4457, 0.0565, 0.4465, 0.04703, 0.9997, 0.05419, 0.9994, 0.2358, 0.4412, 0.2355, 0.4409, 0.2255, 0.9994, 0.2262, 0.9997, 0.05419, 0.4465, 0.04703, 0.4473, 0.03771, 0.9998, 0.04465, 0.9994, 0.1688, 0.4405, 0.1651, 0.4407, 0.1551, 0.9994, 0.1593, 0.9994, 0.2262, 0.4409, 0.2255, 0.4407, 0.2154, 0.9994, 0.2167, 0.9998, 0.04465, 0.4473, 0.03771, 0.4482, 0.02855, 0.9998, 0.03512, 0.1559, 0.526, 0.1528, 0.544, 0.09896, 0.5137, 0.09963, 0.5022, 0.1616, 0.458, 0.161, 0.4743, 0.09605, 0.463, 0.09304, 0.4482, 0.09371, 0.2195, 0.1077, 0.239, 0.07531, 0.3333, 0.06727, 0.331, 0.1528, 0.544, 0.1489, 0.5622, 0.09724, 0.5244, 0.09896, 0.5137, 0.1077, 0.239, 0.1188, 0.2576, 0.0825, 0.337, 0.07531, 0.3333, 0.1489, 0.5622, 0.1439, 0.581, 0.09442, 0.5342, 0.09724, 0.5244, 0.1188, 0.2576, 0.1278, 0.2754, 0.08874, 0.3419, 0.0825, 0.337, 0.1439, 0.581, 0.1376, 0.6002, 0.09045, 0.5429, 0.09442, 0.5342, 0.1278, 0.2754, 0.1352, 0.2926, 0.09399, 0.3478, 0.08874, 0.3419, 0.1376, 0.6002, 0.1298, 0.62, 0.08536, 0.5505, 0.09045, 0.5429, 0.1352, 0.2926, 0.1414, 0.3095, 0.09824, 0.3546, 0.09399, 0.3478, 0.1298, 0.62, 0.1201, 0.6405, 0.07911, 0.5568, 0.08536, 0.5505, 0.1414, 0.3095, 0.1464, 0.3261, 0.1015, 0.3623, 0.09824, 0.3546, 0.1201, 0.6405, 0.1079, 0.6618, 0.07175, 0.5617, 0.07911, 0.5568, 0.1464, 0.3261, 0.1506, 0.3426, 0.1037, 0.3708, 0.1015, 0.3623, 0.4813, 0.4647, 0.497, 0.4676, 0.4278, 0.9618, 0.4061, 0.9564, 0.762, 0.4826, 0.7774, 0.4809, 0.8208, 0.976, 0.7991, 0.9794, 0.4656, 0.4618, 0.4813, 0.4647, 0.4061, 0.9564, 0.3846, 0.9504, 0.7465, 0.4841, 0.762, 0.4826, 0.7991, 0.9794, 0.7774, 0.9823, 0.45, 0.4592, 0.4656, 0.4618, 0.3846, 0.9504, 0.3632, 0.9438, 0.6534, 0.4871, 0.669, 0.4874, 0.6682, 0.9893, 0.6463, 0.9893, 0.731, 0.4854, 0.7465, 0.4841, 0.7774, 0.9823, 0.7556, 0.9847, 0.4347, 0.4568, 0.45, 0.4592, 0.3632, 0.9438, 0.3418, 0.9368, 0.6379, 0.4865, 0.6534, 0.4871, 0.6463, 0.9893, 0.6243, 0.9887, 0.7155, 0.4864, 0.731, 0.4854, 0.7556, 0.9847, 0.7338, 0.9866, 0.4198, 0.4549, 0.4347, 0.4568, 0.3418, 0.9368, 0.3205, 0.9293, 0.6223, 0.4855, 0.6379, 0.4865, 0.6243, 0.9887, 0.6024, 0.9877, 0.7, 0.487, 0.7155, 0.4864, 0.7338, 0.9866, 0.7119, 0.988, 0.4056, 0.4534, 0.4198, 0.4549, 0.3205, 0.9293, 0.2993, 0.9212, 0.6067, 0.4843, 0.6223, 0.4855, 0.6024, 0.9877, 0.5805, 0.9862, 0.6845, 0.4874, 0.7, 0.487, 0.7119, 0.988, 0.6901, 0.9889, 0.8815, 0.4672, 0.8948, 0.4659, 0.9925, 0.9311, 0.9706, 0.9387, 0.161, 0.4743, 0.1599, 0.4913, 0.09815, 0.4769, 0.09605, 0.463, 0.1586, 0.392, 0.1601, 0.4085, 0.1029, 0.4111, 0.1045, 0.4001, 0.01922, 0.1548, 0.05193, 0.1769, 0.04925, 0.3321, 0.0399, 0.3368, 0.2951, 0.5038, 0.2954, 0.5286, 0.1993, 0.518, 0.2002, 0.4978, 0.2915, 0.4313, 0.2932, 0.4552, 0.2008, 0.4585, 0.2004, 0.4392, 0.2502, 0.1015, 0.2491, 0.1249, 0.1497, 0.1183, 0.1445, 0.0728, 0.2954, 0.5286, 0.2952, 0.5537, 0.1979, 0.5389, 0.1993, 0.518, 0.2895, 0.4079, 0.2915, 0.4313, 0.2004, 0.4392, 0.1997, 0.42, 0.2491, 0.1249, 0.2498, 0.1475, 0.1558, 0.1553, 0.1497, 0.1183, 0.2952, 0.5537, 0.2946, 0.579, 0.1959, 0.5605, 0.1979, 0.5389, 0.2498, 0.1475, 0.2518, 0.1694, 0.1619, 0.1865, 0.1558, 0.1553, 0.2946, 0.579, 0.2937, 0.6046, 0.1935, 0.5829, 0.1959, 0.5605, 0.2518, 0.1694, 0.2546, 0.1908, 0.1677, 0.2138, 0.1619, 0.1865, 0.2937, 0.6046, 0.2925, 0.6306, 0.1904, 0.6065, 0.1935, 0.5829, 0.2546, 0.1908, 0.258, 0.2119, 0.1731, 0.2383, 0.1677, 0.2138, 0.07575, 0.1987, 0.09371, 0.2195, 0.06727, 0.331, 0.0585, 0.3305, 0.1611, 0.4251, 0.1616, 0.4416, 0.0973, 0.4352, 0.1006, 0.4228, 0.1582, 0.5085, 0.1559, 0.526, 0.09963, 0.5022, 0.09935, 0.49, 0.05193, 0.1769, 0.07575, 0.1987, 0.0585, 0.3305, 0.04925, 0.3321, 0.1601, 0.4085, 0.1611, 0.4251, 0.1006, 0.4228, 0.1029, 0.4111, 0.1599, 0.4913, 0.1582, 0.5085, 0.09935, 0.49, 0.09815, 0.4769, 0.04616, 0.727, 0.01188, 0.7426, 0.03382, 0.5608, 0.04397, 0.5651, 0.1566, 0.3755, 0.1586, 0.392, 0.1045, 0.4001, 0.1051, 0.3897, 0.07244, 0.7059, 0.04616, 0.727, 0.04397, 0.5651, 0.05399, 0.5663, 0.1539, 0.3591, 0.1566, 0.3755, 0.1051, 0.3897, 0.1049, 0.3799, 0.287, 0.3848, 0.2895, 0.4079, 0.1997, 0.42, 0.1985, 0.4009, 0.09243, 0.6837, 0.07244, 0.7059, 0.05399, 0.5663, 0.06334, 0.565, 0.1506, 0.3426, 0.1539, 0.3591, 0.1049, 0.3799, 0.1037, 0.3708, 0.1079, 0.6618, 0.09243, 0.6837, 0.06334, 0.565, 0.07175, 0.5617, 0.2696, 0.2749, 0.2735, 0.2962, 0.1891, 0.3238, 0.1862, 0.3035, 0.2883, 0.7104, 0.2873, 0.7379, 0.1712, 0.7205, 0.1771, 0.6875, 0.2539, 0.07744, 0.2502, 0.1015, 0.1445, 0.0728, 0.1427, 0.01594, 0.2841, 0.3621, 0.287, 0.3848, 0.1985, 0.4009, 0.1969, 0.3818, 0.2944, 0.4793, 0.2951, 0.5038, 0.2002, 0.4978, 0.2007, 0.4779, 0.2903, 0.8247, 0.2954, 0.8553, 0.1428, 0.9411, 0.1492, 0.8629, 0.2808, 0.3398, 0.2841, 0.3621, 0.1969, 0.3818, 0.1948, 0.3626, 0.2932, 0.4552, 0.2944, 0.4793, 0.2007, 0.4779, 0.2008, 0.4585, 0.2878, 0.795, 0.2903, 0.8247, 0.1492, 0.8629, 0.1569, 0.8046, 0.2773, 0.3178, 0.2808, 0.3398, 0.1948, 0.3626, 0.1922, 0.3433, 0.287, 0.7661, 0.2878, 0.795, 0.1569, 0.8046, 0.1644, 0.7586, 0.2735, 0.2962, 0.2773, 0.3178, 0.1922, 0.3433, 0.1891, 0.3238, 0.2873, 0.7379, 0.287, 0.7661, 0.1644, 0.7586, 0.1712, 0.7205, 0.2657, 0.2538, 0.2696, 0.2749, 0.1862, 0.3035, 0.1821, 0.283, 0.2896, 0.6834, 0.2883, 0.7104, 0.1771, 0.6875, 0.1823, 0.6582, 0.2618, 0.2328, 0.2657, 0.2538, 0.1821, 0.283, 0.1782, 0.261, 0.2911, 0.6568, 0.2896, 0.6834, 0.1823, 0.6582, 0.1867, 0.6314, 0.258, 0.2119, 0.2618, 0.2328, 0.1782, 0.261, 0.1731, 0.2383, 0.2925, 0.6306, 0.2911, 0.6568, 0.1867, 0.6314, 0.1904, 0.6065, 0.2004, 0.4392, 0.2008, 0.4585, 0.1844, 0.4583, 0.1843, 0.44, 0.1843, 0.44, 0.1844, 0.4583, 0.1816, 0.4583, 0.1815, 0.4402, 0.1815, 0.4402, 0.1816, 0.4583, 0.1616, 0.458, 0.1616, 0.4416, 0.1997, 0.42, 0.2004, 0.4392, 0.1843, 0.44, 0.1836, 0.4219, 0.1836, 0.4219, 0.1843, 0.44, 0.1815, 0.4402, 0.1808, 0.4223, 0.1808, 0.4223, 0.1815, 0.4402, 0.1616, 0.4416, 0.1611, 0.4251, 0.1985, 0.4009, 0.1997, 0.42, 0.1836, 0.4219, 0.1825, 0.4038, 0.1825, 0.4038, 0.1836, 0.4219, 0.1808, 0.4223, 0.1797, 0.4043, 0.1797, 0.4043, 0.1808, 0.4223, 0.1611, 0.4251, 0.1601, 0.4085, 0.1969, 0.3818, 0.1985, 0.4009, 0.1825, 0.4038, 0.1809, 0.3856, 0.1809, 0.3856, 0.1825, 0.4038, 0.1797, 0.4043, 0.1781, 0.3864, 0.1781, 0.3864, 0.1797, 0.4043, 0.1601, 0.4085, 0.1586, 0.392, 0.1948, 0.3626, 0.1969, 0.3818, 0.1809, 0.3856, 0.1788, 0.3674, 0.1788, 0.3674, 0.1809, 0.3856, 0.1781, 0.3864, 0.176, 0.3684, 0.176, 0.3684, 0.1781, 0.3864, 0.1586, 0.392, 0.1566, 0.3755, 0.1922, 0.3433, 0.1948, 0.3626, 0.1788, 0.3674, 0.1762, 0.3491, 0.1762, 0.3491, 0.1788, 0.3674, 0.176, 0.3684, 0.1734, 0.3503, 0.1734, 0.3503, 0.176, 0.3684, 0.1566, 0.3755, 0.1539, 0.3591, 0.1891, 0.3238, 0.1922, 0.3433, 0.1762, 0.3491, 0.173, 0.3306, 0.173, 0.3306, 0.1762, 0.3491, 0.1734, 0.3503, 0.1702, 0.3321, 0.1702, 0.3321, 0.1734, 0.3503, 0.1539, 0.3591, 0.1506, 0.3426, 0.1862, 0.3035, 0.1891, 0.3238, 0.173, 0.3306, 0.1692, 0.3119, 0.1692, 0.3119, 0.173, 0.3306, 0.1702, 0.3321, 0.1663, 0.3136, 0.1663, 0.3136, 0.1702, 0.3321, 0.1506, 0.3426, 0.1464, 0.3261, 0.1821, 0.283, 0.1862, 0.3035, 0.1692, 0.3119, 0.1648, 0.2924, 0.1648, 0.2924, 0.1692, 0.3119, 0.1663, 0.3136, 0.1618, 0.2944, 0.1618, 0.2944, 0.1663, 0.3136, 0.1464, 0.3261, 0.1414, 0.3095, 0.1782, 0.261, 0.1821, 0.283, 0.1648, 0.2924, 0.1595, 0.2724, 0.1595, 0.2724, 0.1648, 0.2924, 0.1618, 0.2944, 0.1564, 0.2747, 0.1564, 0.2747, 0.1618, 0.2944, 0.1414, 0.3095, 0.1352, 0.2926, 0.1731, 0.2383, 0.1782, 0.261, 0.1595, 0.2724, 0.1534, 0.251, 0.1534, 0.251, 0.1595, 0.2724, 0.1564, 0.2747, 0.1501, 0.2537, 0.1501, 0.2537, 0.1564, 0.2747, 0.1352, 0.2926, 0.1278, 0.2754, 0.1677, 0.2138, 0.1731, 0.2383, 0.1534, 0.251, 0.1463, 0.228, 0.1463, 0.228, 0.1534, 0.251, 0.1501, 0.2537, 0.1426, 0.2311, 0.1426, 0.2311, 0.1501, 0.2537, 0.1278, 0.2754, 0.1188, 0.2576, 0.1619, 0.1865, 0.1677, 0.2138, 0.1463, 0.228, 0.1379, 0.2025, 0.1379, 0.2025, 0.1463, 0.228, 0.1426, 0.2311, 0.1338, 0.2063, 0.1338, 0.2063, 0.1426, 0.2311, 0.1188, 0.2576, 0.1077, 0.239, 0.1558, 0.1553, 0.1619, 0.1865, 0.1379, 0.2025, 0.1278, 0.1734, 0.1278, 0.1734, 0.1379, 0.2025, 0.1338, 0.2063, 0.123, 0.1779, 0.123, 0.1779, 0.1338, 0.2063, 0.1077, 0.239, 0.09371, 0.2195, 0.1497, 0.1183, 0.1558, 0.1553, 0.1278, 0.1734, 0.1156, 0.1383, 0.1156, 0.1383, 0.1278, 0.1734, 0.123, 0.1779, 0.1097, 0.144, 0.1097, 0.144, 0.123, 0.1779, 0.09371, 0.2195, 0.07575, 0.1987, 0.1445, 0.0728, 0.1497, 0.1183, 0.1156, 0.1383, 0.1003, 0.0934, 0.1003, 0.0934, 0.1156, 0.1383, 0.1097, 0.144, 0.09258, 0.1005, 0.09258, 0.1005, 0.1097, 0.144, 0.07575, 0.1987, 0.05193, 0.1769, 0.1427, 0.01594, 0.1445, 0.0728, 0.1003, 0.0934, 0.08035, 0.02995, 0.08035, 0.02995, 0.1003, 0.0934, 0.09258, 0.1005, 0.0695, 0.03853, 0.0695, 0.03853, 0.09258, 0.1005, 0.05193, 0.1769, 0.01922, 0.1548, 0.1492, 0.8629, 0.1428, 0.9411, 0.06246, 0.8965, 0.09397, 0.8267, 0.09397, 0.8267, 0.06246, 0.8965, 0.05057, 0.8823, 0.08538, 0.8164, 0.08538, 0.8164, 0.05057, 0.8823, 0.01188, 0.7426, 0.04616, 0.727, 0.1569, 0.8046, 0.1492, 0.8629, 0.09397, 0.8267, 0.1152, 0.7758, 0.1152, 0.7758, 0.09397, 0.8267, 0.08538, 0.8164, 0.1085, 0.7685, 0.1085, 0.7685, 0.08538, 0.8164, 0.04616, 0.727, 0.07244, 0.7059, 0.1644, 0.7586, 0.1569, 0.8046, 0.1152, 0.7758, 0.1306, 0.7354, 0.1306, 0.7354, 0.1152, 0.7758, 0.1085, 0.7685, 0.1251, 0.73, 0.1251, 0.73, 0.1085, 0.7685, 0.07244, 0.7059, 0.09243, 0.6837, 0.1712, 0.7205, 0.1644, 0.7586, 0.1306, 0.7354, 0.1424, 0.7015, 0.1424, 0.7015, 0.1306, 0.7354, 0.1251, 0.73, 0.1376, 0.6973, 0.1376, 0.6973, 0.1251, 0.73, 0.09243, 0.6837, 0.1079, 0.6618, 0.1771, 0.6875, 0.1712, 0.7205, 0.1424, 0.7015, 0.1518, 0.6718, 0.1518, 0.6718, 0.1424, 0.7015, 0.1376, 0.6973, 0.1475, 0.6685, 0.1475, 0.6685, 0.1376, 0.6973, 0.1079, 0.6618, 0.1201, 0.6405, 0.1823, 0.6582, 0.1771, 0.6875, 0.1518, 0.6718, 0.1593, 0.6451, 0.1593, 0.6451, 0.1518, 0.6718, 0.1475, 0.6685, 0.1554, 0.6424, 0.1554, 0.6424, 0.1475, 0.6685, 0.1201, 0.6405, 0.1298, 0.62, 0.1867, 0.6314, 0.1823, 0.6582, 0.1593, 0.6451, 0.1654, 0.6205, 0.1654, 0.6205, 0.1593, 0.6451, 0.1554, 0.6424, 0.1618, 0.6183, 0.1618, 0.6183, 0.1554, 0.6424, 0.1298, 0.62, 0.1376, 0.6002, 0.1904, 0.6065, 0.1867, 0.6314, 0.1654, 0.6205, 0.1704, 0.5974, 0.1704, 0.5974, 0.1654, 0.6205, 0.1618, 0.6183, 0.167, 0.5956, 0.167, 0.5956, 0.1618, 0.6183, 0.1376, 0.6002, 0.1439, 0.581, 0.1935, 0.5829, 0.1904, 0.6065, 0.1704, 0.5974, 0.1744, 0.5755, 0.1744, 0.5755, 0.1704, 0.5974, 0.167, 0.5956, 0.1711, 0.574, 0.1711, 0.574, 0.167, 0.5956, 0.1439, 0.581, 0.1489, 0.5622, 0.1959, 0.5605, 0.1935, 0.5829, 0.1744, 0.5755, 0.1777, 0.5545, 0.1777, 0.5545, 0.1744, 0.5755, 0.1711, 0.574, 0.1745, 0.5533, 0.1745, 0.5533, 0.1711, 0.574, 0.1489, 0.5622, 0.1528, 0.544, 0.1979, 0.5389, 0.1959, 0.5605, 0.1777, 0.5545, 0.1802, 0.5342, 0.1802, 0.5342, 0.1777, 0.5545, 0.1745, 0.5533, 0.1771, 0.5334, 0.1771, 0.5334, 0.1745, 0.5533, 0.1528, 0.544, 0.1559, 0.526, 0.1993, 0.518, 0.1979, 0.5389, 0.1802, 0.5342, 0.182, 0.5146, 0.182, 0.5146, 0.1802, 0.5342, 0.1771, 0.5334, 0.1791, 0.5139, 0.1791, 0.5139, 0.1771, 0.5334, 0.1559, 0.526, 0.1582, 0.5085, 0.2002, 0.4978, 0.1993, 0.518, 0.182, 0.5146, 0.1833, 0.4954, 0.1833, 0.4954, 0.182, 0.5146, 0.1791, 0.5139, 0.1804, 0.495, 0.1804, 0.495, 0.1791, 0.5139, 0.1582, 0.5085, 0.1599, 0.4913, 0.2007, 0.4779, 0.2002, 0.4978, 0.1833, 0.4954, 0.1841, 0.4767, 0.1841, 0.4767, 0.1833, 0.4954, 0.1804, 0.495, 0.1813, 0.4765, 0.1813, 0.4765, 0.1804, 0.495, 0.1599, 0.4913, 0.161, 0.4743, 0.2008, 0.4585, 0.2007, 0.4779, 0.1841, 0.4767, 0.1844, 0.4583, 0.1844, 0.4583, 0.1841, 0.4767, 0.1813, 0.4765, 0.1816, 0.4583, 0.1816, 0.4583, 0.1813, 0.4765, 0.161, 0.4743, 0.1616, 0.458, 0.1616, 0.4416, 0.1616, 0.458, 0.09304, 0.4482, 0.0973, 0.4352, 0.6555, 0.4083, 0.67, 0.4086, 0.6701, 0.4319, 0.6553, 0.4316, 0.6553, 0.4316, 0.6701, 0.4319, 0.67, 0.4468, 0.655, 0.4465, 0.6411, 0.4076, 0.6555, 0.4083, 0.6553, 0.4316, 0.6404, 0.4309, 0.6404, 0.4309, 0.6553, 0.4316, 0.655, 0.4465, 0.64, 0.4458, 0.6266, 0.4065, 0.6411, 0.4076, 0.6404, 0.4309, 0.6256, 0.4299, 0.6256, 0.4299, 0.6404, 0.4309, 0.64, 0.4458, 0.6249, 0.4448, 0.6121, 0.4051, 0.6266, 0.4065, 0.6256, 0.4299, 0.6108, 0.4285, 0.6108, 0.4285, 0.6256, 0.4299, 0.6249, 0.4448, 0.6099, 0.4435, 0.5975, 0.4033, 0.6121, 0.4051, 0.6108, 0.4285, 0.5959, 0.4268, 0.5959, 0.4268, 0.6108, 0.4285, 0.6099, 0.4435, 0.5948, 0.4418, 0.5829, 0.4011, 0.5975, 0.4033, 0.5959, 0.4268, 0.5809, 0.4247, 0.5809, 0.4247, 0.5959, 0.4268, 0.5948, 0.4418, 0.5796, 0.4398, 0.5682, 0.3985, 0.5829, 0.4011, 0.5809, 0.4247, 0.5659, 0.4223, 0.5659, 0.4223, 0.5809, 0.4247, 0.5796, 0.4398, 0.5644, 0.4374, 0.5534, 0.3955, 0.5682, 0.3985, 0.5659, 0.4223, 0.5508, 0.4195, 0.5508, 0.4195, 0.5659, 0.4223, 0.5644, 0.4374, 0.5491, 0.4348, 0.5384, 0.3921, 0.5534, 0.3955, 0.5508, 0.4195, 0.5355, 0.4165, 0.5355, 0.4165, 0.5508, 0.4195, 0.5491, 0.4348, 0.5337, 0.4319, 0.5231, 0.3884, 0.5384, 0.3921, 0.5355, 0.4165, 0.52, 0.4132, 0.52, 0.4132, 0.5355, 0.4165, 0.5337, 0.4319, 0.5181, 0.4288, 0.5075, 0.3844, 0.5231, 0.3884, 0.52, 0.4132, 0.5043, 0.4098, 0.5043, 0.4098, 0.52, 0.4132, 0.5181, 0.4288, 0.5024, 0.4256, 0.4915, 0.3803, 0.5075, 0.3844, 0.5043, 0.4098, 0.4883, 0.4063, 0.4883, 0.4063, 0.5043, 0.4098, 0.5024, 0.4256, 0.4864, 0.4225, 0.4749, 0.3763, 0.4915, 0.3803, 0.4883, 0.4063, 0.4719, 0.403, 0.4719, 0.403, 0.4883, 0.4063, 0.4864, 0.4225, 0.4702, 0.4195, 0.4576, 0.3725, 0.4749, 0.3763, 0.4719, 0.403, 0.4551, 0.4001, 0.4551, 0.4001, 0.4719, 0.403, 0.4702, 0.4195, 0.4538, 0.4168, 0.4397, 0.3694, 0.4576, 0.3725, 0.4551, 0.4001, 0.4379, 0.3978, 0.4379, 0.3978, 0.4551, 0.4001, 0.4538, 0.4168, 0.437, 0.4149, 0.4211, 0.3673, 0.4397, 0.3694, 0.4379, 0.3978, 0.4199, 0.3963, 0.4199, 0.3963, 0.4379, 0.3978, 0.437, 0.4149, 0.4199, 0.414, 0.4023, 0.3657, 0.4211, 0.3673, 0.4199, 0.3963, 0.4006, 0.3961, 0.4006, 0.3961, 0.4199, 0.3963, 0.4199, 0.414, 0.4019, 0.415, 0.8841, 0.3891, 0.9014, 0.3896, 0.9008, 0.4173, 0.8839, 0.4158, 0.8839, 0.4158, 0.9008, 0.4173, 0.8986, 0.4334, 0.8832, 0.4313, 0.8671, 0.3894, 0.8841, 0.3891, 0.8839, 0.4158, 0.8677, 0.4154, 0.8677, 0.4154, 0.8839, 0.4158, 0.8832, 0.4313, 0.8678, 0.431, 0.8505, 0.3905, 0.8671, 0.3894, 0.8677, 0.4154, 0.8517, 0.4161, 0.8517, 0.4161, 0.8677, 0.4154, 0.8678, 0.431, 0.8523, 0.4316, 0.8343, 0.3922, 0.8505, 0.3905, 0.8517, 0.4161, 0.836, 0.4174, 0.836, 0.4174, 0.8517, 0.4161, 0.8523, 0.4316, 0.8368, 0.4329, 0.8184, 0.3943, 0.8343, 0.3922, 0.836, 0.4174, 0.8204, 0.4191, 0.8204, 0.4191, 0.836, 0.4174, 0.8368, 0.4329, 0.8214, 0.4346, 0.8028, 0.3966, 0.8184, 0.3943, 0.8204, 0.4191, 0.8049, 0.4211, 0.8049, 0.4211, 0.8204, 0.4191, 0.8214, 0.4346, 0.806, 0.4364, 0.7875, 0.3989, 0.8028, 0.3966, 0.8049, 0.4211, 0.7896, 0.4231, 0.7896, 0.4231, 0.8049, 0.4211, 0.806, 0.4364, 0.7907, 0.4383, 0.7725, 0.4011, 0.7875, 0.3989, 0.7896, 0.4231, 0.7744, 0.425, 0.7744, 0.425, 0.7896, 0.4231, 0.7907, 0.4383, 0.7755, 0.4401, 0.7576, 0.4031, 0.7725, 0.4011, 0.7744, 0.425, 0.7594, 0.4268, 0.7594, 0.4268, 0.7744, 0.425, 0.7755, 0.4401, 0.7603, 0.4419, 0.7428, 0.4048, 0.7576, 0.4031, 0.7594, 0.4268, 0.7444, 0.4284, 0.7444, 0.4284, 0.7594, 0.4268, 0.7603, 0.4419, 0.7452, 0.4434, 0.7282, 0.4062, 0.7428, 0.4048, 0.7444, 0.4284, 0.7294, 0.4297, 0.7294, 0.4297, 0.7444, 0.4284, 0.7452, 0.4434, 0.7301, 0.4447, 0.7136, 0.4073, 0.7282, 0.4062, 0.7294, 0.4297, 0.7146, 0.4307, 0.7146, 0.4307, 0.7294, 0.4297, 0.7301, 0.4447, 0.7151, 0.4457, 0.699, 0.4081, 0.7136, 0.4073, 0.7146, 0.4307, 0.6997, 0.4315, 0.6997, 0.4315, 0.7146, 0.4307, 0.7151, 0.4457, 0.7, 0.4464, 0.6845, 0.4085, 0.699, 0.4081, 0.6997, 0.4315, 0.6849, 0.4318, 0.6849, 0.4318, 0.6997, 0.4315, 0.7, 0.4464, 0.685, 0.4467, 0.67, 0.4086, 0.6845, 0.4085, 0.6849, 0.4318, 0.6701, 0.4319, 0.6701, 0.4319, 0.6849, 0.4318, 0.685, 0.4467, 0.67, 0.4468, 0.9994, 0.188, 0.4404, 0.1852, 0.4404, 0.1752, 0.9994, 0.1784, 0.4404, 0.1752, 0.4404, 0.1852, 0.4077, 0.1851, 0.4078, 0.1748, 0.4078, 0.1748, 0.4077, 0.1851, 0.3794, 0.1849, 0.3795, 0.1744, 0.3795, 0.1744, 0.3794, 0.1849, 0.3585, 0.1846, 0.3586, 0.1741, 0.4405, 0.1651, 0.4404, 0.1752, 0.4078, 0.1748, 0.4079, 0.1645, 0.4079, 0.1645, 0.4078, 0.1748, 0.3795, 0.1744, 0.3797, 0.164, 0.3797, 0.164, 0.3795, 0.1744, 0.3586, 0.1741, 0.3588, 0.1635, 0.4407, 0.1551, 0.4405, 0.1651, 0.4079, 0.1645, 0.4081, 0.1543, 0.4081, 0.1543, 0.4079, 0.1645, 0.3797, 0.164, 0.3799, 0.1535, 0.3799, 0.1535, 0.3797, 0.164, 0.3588, 0.1635, 0.359, 0.1529, 0.4409, 0.1451, 0.4407, 0.1551, 0.4081, 0.1543, 0.4084, 0.144, 0.4084, 0.144, 0.4081, 0.1543, 0.3799, 0.1535, 0.3802, 0.143, 0.3802, 0.143, 0.3799, 0.1535, 0.359, 0.1529, 0.3593, 0.1423, 0.4412, 0.135, 0.4409, 0.1451, 0.4084, 0.144, 0.4088, 0.1337, 0.4088, 0.1337, 0.4084, 0.144, 0.3802, 0.143, 0.3806, 0.1326, 0.3806, 0.1326, 0.3802, 0.143, 0.3593, 0.1423, 0.3596, 0.1317, 0.4415, 0.1251, 0.4412, 0.135, 0.4088, 0.1337, 0.4092, 0.1235, 0.4092, 0.1235, 0.4088, 0.1337, 0.3806, 0.1326, 0.381, 0.1221, 0.381, 0.1221, 0.3806, 0.1326, 0.3596, 0.1317, 0.36, 0.1211, 0.442, 0.1151, 0.4415, 0.1251, 0.4092, 0.1235, 0.4097, 0.1133, 0.4097, 0.1133, 0.4092, 0.1235, 0.381, 0.1221, 0.3816, 0.1116, 0.3816, 0.1116, 0.381, 0.1221, 0.36, 0.1211, 0.3605, 0.1104, 0.4424, 0.1052, 0.442, 0.1151, 0.4097, 0.1133, 0.4103, 0.1031, 0.4103, 0.1031, 0.4097, 0.1133, 0.3816, 0.1116, 0.3822, 0.1011, 0.3822, 0.1011, 0.3816, 0.1116, 0.3605, 0.1104, 0.3611, 0.09959, 0.443, 0.09532, 0.4424, 0.1052, 0.4103, 0.1031, 0.411, 0.09288, 0.411, 0.09288, 0.4103, 0.1031, 0.3822, 0.1011, 0.383, 0.09052, 0.383, 0.09052, 0.3822, 0.1011, 0.3611, 0.09959, 0.3618, 0.08876, 0.4436, 0.0855, 0.443, 0.09532, 0.411, 0.09288, 0.4118, 0.08274, 0.4118, 0.08274, 0.411, 0.09288, 0.383, 0.09052, 0.3839, 0.07998, 0.3839, 0.07998, 0.383, 0.09052, 0.3618, 0.08876, 0.3627, 0.07786, 0.4442, 0.07575, 0.4436, 0.0855, 0.4118, 0.08274, 0.4127, 0.07265, 0.4127, 0.07265, 0.4118, 0.08274, 0.3839, 0.07998, 0.385, 0.06945, 0.385, 0.06945, 0.3839, 0.07998, 0.3627, 0.07786, 0.3638, 0.06692, 0.4449, 0.06607, 0.4442, 0.07575, 0.4127, 0.07265, 0.4138, 0.06263, 0.4138, 0.06263, 0.4127, 0.07265, 0.385, 0.06945, 0.3862, 0.05895, 0.3862, 0.05895, 0.385, 0.06945, 0.3638, 0.06692, 0.3651, 0.05594, 0.4457, 0.0565, 0.4449, 0.06607, 0.4138, 0.06263, 0.415, 0.05271, 0.415, 0.05271, 0.4138, 0.06263, 0.3862, 0.05895, 0.3878, 0.04851, 0.3878, 0.04851, 0.3862, 0.05895, 0.3651, 0.05594, 0.3667, 0.04495, 0.4465, 0.04703, 0.4457, 0.0565, 0.415, 0.05271, 0.4164, 0.04292, 0.4164, 0.04292, 0.415, 0.05271, 0.3878, 0.04851, 0.3895, 0.03818, 0.3895, 0.03818, 0.3878, 0.04851, 0.3667, 0.04495, 0.3687, 0.03398, 0.4473, 0.03771, 0.4465, 0.04703, 0.4164, 0.04292, 0.4179, 0.03329, 0.4179, 0.03329, 0.4164, 0.04292, 0.3895, 0.03818, 0.3916, 0.02799, 0.3916, 0.02799, 0.3895, 0.03818, 0.3687, 0.03398, 0.3711, 0.02308, 0.4482, 0.02855, 0.4473, 0.03771, 0.4179, 0.03329, 0.4196, 0.02386, 0.4196, 0.02386, 0.4179, 0.03329, 0.3916, 0.02799, 0.3939, 0.01802, 0.3939, 0.01802, 0.3916, 0.02799, 0.3711, 0.02308, 0.3739, 0.01233, 0.449, 0.0196, 0.4482, 0.02855, 0.4196, 0.02386, 0.4215, 0.01466, 0.4215, 0.01466, 0.4196, 0.02386, 0.3939, 0.01802, 0.3965, 0.008359, 0.3965, 0.008359, 0.3939, 0.01802, 0.3739, 0.01233, 0.3773, 0.001845, 0.4474, 0.3233, 0.4484, 0.3323, 0.42, 0.338, 0.4179, 0.3284, 0.4179, 0.3284, 0.42, 0.338, 0.3938, 0.3448, 0.391, 0.3346, 0.391, 0.3346, 0.3938, 0.3448, 0.373, 0.3518, 0.3695, 0.3405, 0.4465, 0.314, 0.4474, 0.3233, 0.4179, 0.3284, 0.4161, 0.3186, 0.4161, 0.3186, 0.4179, 0.3284, 0.391, 0.3346, 0.3885, 0.3241, 0.3885, 0.3241, 0.391, 0.3346, 0.3695, 0.3405, 0.3667, 0.3289, 0.4455, 0.3045, 0.4465, 0.314, 0.4161, 0.3186, 0.4145, 0.3087, 0.4145, 0.3087, 0.4161, 0.3186, 0.3885, 0.3241, 0.3865, 0.3134, 0.3865, 0.3134, 0.3885, 0.3241, 0.3667, 0.3289, 0.3644, 0.3173, 0.4447, 0.2949, 0.4455, 0.3045, 0.4145, 0.3087, 0.4131, 0.2986, 0.4131, 0.2986, 0.4145, 0.3087, 0.3865, 0.3134, 0.3848, 0.3026, 0.3848, 0.3026, 0.3865, 0.3134, 0.3644, 0.3173, 0.3626, 0.3057, 0.4439, 0.2852, 0.4447, 0.2949, 0.4131, 0.2986, 0.412, 0.2884, 0.412, 0.2884, 0.4131, 0.2986, 0.3848, 0.3026, 0.3834, 0.2917, 0.3834, 0.2917, 0.3848, 0.3026, 0.3626, 0.3057, 0.3613, 0.2942, 0.4432, 0.2754, 0.4439, 0.2852, 0.412, 0.2884, 0.411, 0.2781, 0.411, 0.2781, 0.412, 0.2884, 0.3834, 0.2917, 0.3823, 0.2809, 0.3823, 0.2809, 0.3834, 0.2917, 0.3613, 0.2942, 0.3603, 0.2828, 0.4426, 0.2655, 0.4432, 0.2754, 0.411, 0.2781, 0.4101, 0.2678, 0.4101, 0.2678, 0.411, 0.2781, 0.3823, 0.2809, 0.3814, 0.27, 0.3814, 0.27, 0.3823, 0.2809, 0.3603, 0.2828, 0.3595, 0.2714, 0.442, 0.2555, 0.4426, 0.2655, 0.4101, 0.2678, 0.4095, 0.2574, 0.4095, 0.2574, 0.4101, 0.2678, 0.3814, 0.27, 0.3807, 0.2592, 0.3807, 0.2592, 0.3814, 0.27, 0.3595, 0.2714, 0.359, 0.2602, 0.4416, 0.2455, 0.442, 0.2555, 0.4095, 0.2574, 0.4089, 0.2471, 0.4089, 0.2471, 0.4095, 0.2574, 0.3807, 0.2592, 0.3802, 0.2485, 0.3802, 0.2485, 0.3807, 0.2592, 0.359, 0.2602, 0.3586, 0.2492, 0.4412, 0.2355, 0.4416, 0.2455, 0.4089, 0.2471, 0.4085, 0.2367, 0.4085, 0.2367, 0.4089, 0.2471, 0.3802, 0.2485, 0.3799, 0.2378, 0.3799, 0.2378, 0.3802, 0.2485, 0.3586, 0.2492, 0.3584, 0.2382, 0.4409, 0.2255, 0.4412, 0.2355, 0.4085, 0.2367, 0.4082, 0.2264, 0.4082, 0.2264, 0.4085, 0.2367, 0.3799, 0.2378, 0.3796, 0.2271, 0.3796, 0.2271, 0.3799, 0.2378, 0.3584, 0.2382, 0.3583, 0.2273, 0.4407, 0.2154, 0.4409, 0.2255, 0.4082, 0.2264, 0.4079, 0.216, 0.4079, 0.216, 0.4082, 0.2264, 0.3796, 0.2271, 0.3795, 0.2165, 0.3795, 0.2165, 0.3796, 0.2271, 0.3583, 0.2273, 0.3583, 0.2166, 0.4405, 0.2054, 0.4407, 0.2154, 0.4079, 0.216, 0.4078, 0.2057, 0.4078, 0.2057, 0.4079, 0.216, 0.3795, 0.2165, 0.3794, 0.2059, 0.3794, 0.2059, 0.3795, 0.2165, 0.3583, 0.2166, 0.3583, 0.2059, 0.4404, 0.1953, 0.4405, 0.2054, 0.4078, 0.2057, 0.4077, 0.1954, 0.4077, 0.1954, 0.4078, 0.2057, 0.3794, 0.2059, 0.3794, 0.1954, 0.3794, 0.1954, 0.3794, 0.2059, 0.3583, 0.2059, 0.3584, 0.1952, 0.4404, 0.1852, 0.4404, 0.1953, 0.4077, 0.1954, 0.4077, 0.1851, 0.4077, 0.1851, 0.4077, 0.1954, 0.3794, 0.1954, 0.3794, 0.1849, 0.3794, 0.1849, 0.3794, 0.1954, 0.3584, 0.1952, 0.3585, 0.1846, 0.3586, 0.1741, 0.3585, 0.1846, 0.3538, 0.1846, 0.3539, 0.174, 0.09045, 0.5429, 0.08536, 0.5505, 0.09724, 0.5244, 0.09442, 0.5342, 0.08536, 0.5505, 0.07911, 0.5568, 0.09896, 0.5137, 0.09724, 0.5244, 0.07911, 0.5568, 0.07175, 0.5617, 0.09963, 0.5022, 0.09896, 0.5137, 0.07175, 0.5617, 0.06334, 0.565, 0.09935, 0.49, 0.09963, 0.5022, 0.06334, 0.565, 0.05399, 0.5663, 0.09815, 0.4769, 0.09935, 0.49, 0.05399, 0.5663, 0.04397, 0.5651, 0.09605, 0.463, 0.09815, 0.4769, 0.04397, 0.5651, 0.03382, 0.5608, 0.09304, 0.4482, 0.09605, 0.463, 0.0399, 0.3368, 0.04925, 0.3321, 0.0973, 0.4352, 0.09304, 0.4482, 0.04925, 0.3321, 0.0585, 0.3305, 0.1006, 0.4228, 0.0973, 0.4352, 0.0585, 0.3305, 0.06727, 0.331, 0.1029, 0.4111, 0.1006, 0.4228, 0.06727, 0.331, 0.07531, 0.3333, 0.1045, 0.4001, 0.1029, 0.4111, 0.07531, 0.3333, 0.0825, 0.337, 0.1051, 0.3897, 0.1045, 0.4001, 0.0825, 0.337, 0.08874, 0.3419, 0.1049, 0.3799, 0.1051, 0.3897, 0.08874, 0.3419, 0.09399, 0.3478, 0.1037, 0.3708, 0.1049, 0.3799, 0.09399, 0.3478, 0.09824, 0.3546, 0.1015, 0.3623, 0.1037, 0.3708])
me_cylinder.materials.append(mat_lampmat)
me_cylinder.update()

# ---- objects
ob_cylinder = bpy.data.objects.new('Cylinder', me_cylinder)

# ---- transforms, parenting, visibility, modifiers, constraints
ob_cylinder.location = (0.0, 0.0, 0.0)

# ---- collection membership
col_collection.objects.link(ob_cylinder)

# ---- scene / render settings (as saved in the file)
scene.frame_start = 1; scene.frame_end = 250; scene.frame_set(1)
scene.render.engine = 'CYCLES'
scene.cycles.sampling_pattern = 'TABULATED_SOBOL'
scene.cycles.use_light_tree = False
scene.cycles.bake_type = 'NORMAL'
scene.view_settings.view_transform = 'Filmic'
bpy.context.view_layer.update()

# ---- added for rendering (the .blend has no active camera and no usable light): camera, sun
cam_auto = bpy.data.cameras.new('AutoCamera')
cam_auto.lens = 50.0
cam_auto.sensor_width = 36.0
cam_auto.clip_end = 1000.0
ob_auto_camera = bpy.data.objects.new('AutoCamera', cam_auto)
scene.collection.objects.link(ob_auto_camera)
ob_auto_camera.location = (15.0162, -18.0194, 18.9449)
ob_auto_camera.rotation_euler = (1.09748, -7.21219e-08, 0.694738)
scene.camera = ob_auto_camera
light_auto_sun = bpy.data.lights.new('AutoSun', 'SUN')
light_auto_sun.energy = 3.0
light_auto_sun.angle = 0.0523599
ob_auto_sun = bpy.data.objects.new('AutoSun', light_auto_sun)
scene.collection.objects.link(ob_auto_sun)
ob_auto_sun.rotation_euler = (0.872665, 0.174533, 0.523599)
bpy.context.view_layer.update()
